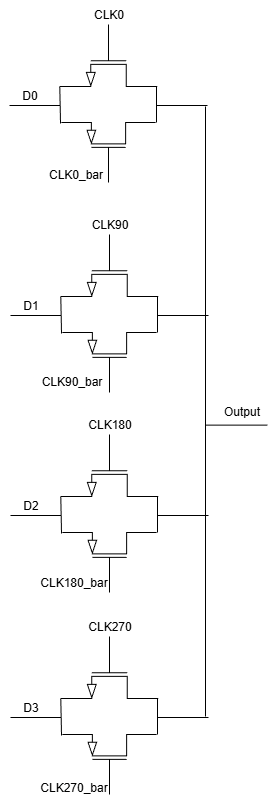

The diagram above was exported from draw.io. Its source (the exported page's mxGraphModel, read from the mxfile embedded in the PNG):
<mxGraphModel dx="1489" dy="811" grid="0" gridSize="10" guides="1" tooltips="1" connect="1" arrows="1" fold="1" page="1" pageScale="1" pageWidth="850" pageHeight="1100" background="light-dark(#FFFFFF,#FFFFFF)" math="0" shadow="0">
  <root>
    <mxCell id="0" />
    <mxCell id="1" parent="0" />
    <mxCell id="pcotmH-2LvJJrqmxwWNM-2" parent="1" style="verticalLabelPosition=bottom;shadow=0;dashed=0;align=center;html=1;verticalAlign=top;shape=mxgraph.electrical.transistors.nmos;pointerEvents=1;strokeColor=light-dark(#000000,#000000);rotation=90;" value="" vertex="1">
      <mxGeometry height="100" width="62" x="398" y="113" as="geometry" />
    </mxCell>
    <mxCell id="pcotmH-2LvJJrqmxwWNM-3" parent="1" style="verticalLabelPosition=bottom;shadow=0;dashed=0;align=center;html=1;verticalAlign=top;shape=mxgraph.electrical.transistors.pmos;pointerEvents=1;strokeColor=light-dark(#000000,#000000);rotation=-90;" value="" vertex="1">
      <mxGeometry height="100" width="60" x="399" y="210" as="geometry" />
    </mxCell>
    <mxCell id="pcotmH-2LvJJrqmxwWNM-5" edge="1" parent="1" source="pcotmH-2LvJJrqmxwWNM-2" style="rounded=0;orthogonalLoop=1;jettySize=auto;html=1;exitX=1;exitY=1;exitDx=0;exitDy=0;exitPerimeter=0;entryX=0.983;entryY=-0.009;entryDx=0;entryDy=0;entryPerimeter=0;strokeColor=light-dark(#000000,#000000);shape=wire;dashed=1;endArrow=none;endFill=0;" target="pcotmH-2LvJJrqmxwWNM-3">
      <mxGeometry relative="1" as="geometry" />
    </mxCell>
    <mxCell id="pcotmH-2LvJJrqmxwWNM-11" edge="1" parent="1" style="rounded=0;orthogonalLoop=1;jettySize=auto;html=1;entryX=0.983;entryY=-0.009;entryDx=0;entryDy=0;entryPerimeter=0;strokeColor=light-dark(#000000,#000000);shape=wire;dashed=1;endArrow=none;endFill=0;">
      <mxGeometry relative="1" as="geometry">
        <mxPoint x="477" y="194" as="sourcePoint" />
        <mxPoint x="477" y="230" as="targetPoint" />
      </mxGeometry>
    </mxCell>
    <mxCell id="pcotmH-2LvJJrqmxwWNM-12" edge="1" parent="1" style="endArrow=none;html=1;rounded=0;strokeColor=light-dark(#000000,#000000);" value="">
      <mxGeometry height="50" relative="1" width="50" as="geometry">
        <mxPoint x="330" y="213" as="sourcePoint" />
        <mxPoint x="381" y="213" as="targetPoint" />
      </mxGeometry>
    </mxCell>
    <mxCell id="pcotmH-2LvJJrqmxwWNM-13" edge="1" parent="1" style="endArrow=none;html=1;rounded=0;strokeColor=light-dark(#000000,#000000);" value="">
      <mxGeometry height="50" relative="1" width="50" as="geometry">
        <mxPoint x="477" y="213" as="sourcePoint" />
        <mxPoint x="528" y="213" as="targetPoint" />
      </mxGeometry>
    </mxCell>
    <mxCell id="pcotmH-2LvJJrqmxwWNM-35" parent="1" style="text;html=1;whiteSpace=wrap;strokeColor=none;fillColor=none;align=center;verticalAlign=middle;rounded=0;fontColor=light-dark(#000000,#000000);" value="D0" vertex="1">
      <mxGeometry height="30" width="60" x="321" y="189" as="geometry" />
    </mxCell>
    <mxCell id="pcotmH-2LvJJrqmxwWNM-36" parent="1" style="text;html=1;whiteSpace=wrap;strokeColor=none;fillColor=none;align=center;verticalAlign=middle;rounded=0;fontColor=light-dark(#000000,#000000);" value="CLK0" vertex="1">
      <mxGeometry height="30" width="60" x="400" y="108" as="geometry" />
    </mxCell>
    <mxCell id="pcotmH-2LvJJrqmxwWNM-37" parent="1" style="verticalLabelPosition=bottom;shadow=0;dashed=0;align=center;html=1;verticalAlign=top;shape=mxgraph.electrical.transistors.nmos;pointerEvents=1;strokeColor=light-dark(#000000,#000000);rotation=90;" value="" vertex="1">
      <mxGeometry height="100" width="62" x="399" y="323" as="geometry" />
    </mxCell>
    <mxCell id="pcotmH-2LvJJrqmxwWNM-38" parent="1" style="verticalLabelPosition=bottom;shadow=0;dashed=0;align=center;html=1;verticalAlign=top;shape=mxgraph.electrical.transistors.pmos;pointerEvents=1;strokeColor=light-dark(#000000,#000000);rotation=-90;" value="" vertex="1">
      <mxGeometry height="100" width="60" x="400" y="420" as="geometry" />
    </mxCell>
    <mxCell id="pcotmH-2LvJJrqmxwWNM-39" edge="1" parent="1" source="pcotmH-2LvJJrqmxwWNM-37" style="rounded=0;orthogonalLoop=1;jettySize=auto;html=1;exitX=1;exitY=1;exitDx=0;exitDy=0;exitPerimeter=0;entryX=0.983;entryY=-0.009;entryDx=0;entryDy=0;entryPerimeter=0;strokeColor=light-dark(#000000,#000000);shape=wire;dashed=1;endArrow=none;endFill=0;" target="pcotmH-2LvJJrqmxwWNM-38">
      <mxGeometry relative="1" as="geometry" />
    </mxCell>
    <mxCell id="pcotmH-2LvJJrqmxwWNM-41" edge="1" parent="1" style="rounded=0;orthogonalLoop=1;jettySize=auto;html=1;entryX=0.983;entryY=-0.009;entryDx=0;entryDy=0;entryPerimeter=0;strokeColor=light-dark(#000000,#000000);shape=wire;dashed=1;endArrow=none;endFill=0;">
      <mxGeometry relative="1" as="geometry">
        <mxPoint x="478" y="404" as="sourcePoint" />
        <mxPoint x="478" y="440" as="targetPoint" />
      </mxGeometry>
    </mxCell>
    <mxCell id="pcotmH-2LvJJrqmxwWNM-42" edge="1" parent="1" style="endArrow=none;html=1;rounded=0;strokeColor=light-dark(#000000,#000000);" value="">
      <mxGeometry height="50" relative="1" width="50" as="geometry">
        <mxPoint x="331" y="423" as="sourcePoint" />
        <mxPoint x="382" y="423" as="targetPoint" />
      </mxGeometry>
    </mxCell>
    <mxCell id="pcotmH-2LvJJrqmxwWNM-43" edge="1" parent="1" style="endArrow=none;html=1;rounded=0;strokeColor=light-dark(#000000,#000000);" value="">
      <mxGeometry height="50" relative="1" width="50" as="geometry">
        <mxPoint x="478" y="423" as="sourcePoint" />
        <mxPoint x="529" y="423" as="targetPoint" />
      </mxGeometry>
    </mxCell>
    <mxCell id="pcotmH-2LvJJrqmxwWNM-44" parent="1" style="text;html=1;whiteSpace=wrap;strokeColor=none;fillColor=none;align=center;verticalAlign=middle;rounded=0;fontColor=light-dark(#000000,#000000);" value="D1" vertex="1">
      <mxGeometry height="30" width="60" x="322" y="399" as="geometry" />
    </mxCell>
    <mxCell id="pcotmH-2LvJJrqmxwWNM-45" parent="1" style="text;html=1;whiteSpace=wrap;strokeColor=none;fillColor=none;align=center;verticalAlign=middle;rounded=0;fontColor=light-dark(#000000,#000000);" value="CLK90" vertex="1">
      <mxGeometry height="30" width="60" x="401" y="318" as="geometry" />
    </mxCell>
    <mxCell id="pcotmH-2LvJJrqmxwWNM-46" parent="1" style="verticalLabelPosition=bottom;shadow=0;dashed=0;align=center;html=1;verticalAlign=top;shape=mxgraph.electrical.transistors.nmos;pointerEvents=1;strokeColor=light-dark(#000000,#000000);rotation=90;" value="" vertex="1">
      <mxGeometry height="100" width="62" x="399" y="523" as="geometry" />
    </mxCell>
    <mxCell id="pcotmH-2LvJJrqmxwWNM-47" parent="1" style="verticalLabelPosition=bottom;shadow=0;dashed=0;align=center;html=1;verticalAlign=top;shape=mxgraph.electrical.transistors.pmos;pointerEvents=1;strokeColor=light-dark(#000000,#000000);rotation=-90;" value="" vertex="1">
      <mxGeometry height="100" width="60" x="400" y="620" as="geometry" />
    </mxCell>
    <mxCell id="pcotmH-2LvJJrqmxwWNM-48" edge="1" parent="1" source="pcotmH-2LvJJrqmxwWNM-46" style="rounded=0;orthogonalLoop=1;jettySize=auto;html=1;exitX=1;exitY=1;exitDx=0;exitDy=0;exitPerimeter=0;entryX=0.983;entryY=-0.009;entryDx=0;entryDy=0;entryPerimeter=0;strokeColor=light-dark(#000000,#000000);shape=wire;dashed=1;endArrow=none;endFill=0;" target="pcotmH-2LvJJrqmxwWNM-47">
      <mxGeometry relative="1" as="geometry" />
    </mxCell>
    <mxCell id="pcotmH-2LvJJrqmxwWNM-50" edge="1" parent="1" style="rounded=0;orthogonalLoop=1;jettySize=auto;html=1;entryX=0.983;entryY=-0.009;entryDx=0;entryDy=0;entryPerimeter=0;strokeColor=light-dark(#000000,#000000);shape=wire;dashed=1;endArrow=none;endFill=0;">
      <mxGeometry relative="1" as="geometry">
        <mxPoint x="478" y="604" as="sourcePoint" />
        <mxPoint x="478" y="640" as="targetPoint" />
      </mxGeometry>
    </mxCell>
    <mxCell id="pcotmH-2LvJJrqmxwWNM-51" edge="1" parent="1" style="endArrow=none;html=1;rounded=0;strokeColor=light-dark(#000000,#000000);" value="">
      <mxGeometry height="50" relative="1" width="50" as="geometry">
        <mxPoint x="331" y="623" as="sourcePoint" />
        <mxPoint x="382" y="623" as="targetPoint" />
      </mxGeometry>
    </mxCell>
    <mxCell id="pcotmH-2LvJJrqmxwWNM-52" edge="1" parent="1" style="endArrow=none;html=1;rounded=0;strokeColor=light-dark(#000000,#000000);" value="">
      <mxGeometry height="50" relative="1" width="50" as="geometry">
        <mxPoint x="478" y="623" as="sourcePoint" />
        <mxPoint x="529" y="623" as="targetPoint" />
      </mxGeometry>
    </mxCell>
    <mxCell id="pcotmH-2LvJJrqmxwWNM-53" parent="1" style="text;html=1;whiteSpace=wrap;strokeColor=none;fillColor=none;align=center;verticalAlign=middle;rounded=0;fontColor=light-dark(#000000,#000000);" value="D2" vertex="1">
      <mxGeometry height="30" width="60" x="322" y="599" as="geometry" />
    </mxCell>
    <mxCell id="pcotmH-2LvJJrqmxwWNM-54" parent="1" style="text;html=1;whiteSpace=wrap;strokeColor=none;fillColor=none;align=center;verticalAlign=middle;rounded=0;fontColor=light-dark(#000000,#000000);" value="CLK180" vertex="1">
      <mxGeometry height="30" width="60" x="401" y="518" as="geometry" />
    </mxCell>
    <mxCell id="pcotmH-2LvJJrqmxwWNM-55" parent="1" style="verticalLabelPosition=bottom;shadow=0;dashed=0;align=center;html=1;verticalAlign=top;shape=mxgraph.electrical.transistors.nmos;pointerEvents=1;strokeColor=light-dark(#000000,#000000);rotation=90;" value="" vertex="1">
      <mxGeometry height="100" width="62" x="399" y="725" as="geometry" />
    </mxCell>
    <mxCell id="pcotmH-2LvJJrqmxwWNM-56" parent="1" style="verticalLabelPosition=bottom;shadow=0;dashed=0;align=center;html=1;verticalAlign=top;shape=mxgraph.electrical.transistors.pmos;pointerEvents=1;strokeColor=light-dark(#000000,#000000);rotation=-90;" value="" vertex="1">
      <mxGeometry height="100" width="60" x="400" y="822" as="geometry" />
    </mxCell>
    <mxCell id="pcotmH-2LvJJrqmxwWNM-57" edge="1" parent="1" source="pcotmH-2LvJJrqmxwWNM-55" style="rounded=0;orthogonalLoop=1;jettySize=auto;html=1;exitX=1;exitY=1;exitDx=0;exitDy=0;exitPerimeter=0;entryX=0.983;entryY=-0.009;entryDx=0;entryDy=0;entryPerimeter=0;strokeColor=light-dark(#000000,#000000);shape=wire;dashed=1;endArrow=none;endFill=0;" target="pcotmH-2LvJJrqmxwWNM-56">
      <mxGeometry relative="1" as="geometry" />
    </mxCell>
    <mxCell id="pcotmH-2LvJJrqmxwWNM-59" edge="1" parent="1" style="rounded=0;orthogonalLoop=1;jettySize=auto;html=1;entryX=0.983;entryY=-0.009;entryDx=0;entryDy=0;entryPerimeter=0;strokeColor=light-dark(#000000,#000000);shape=wire;dashed=1;endArrow=none;endFill=0;">
      <mxGeometry relative="1" as="geometry">
        <mxPoint x="478" y="806" as="sourcePoint" />
        <mxPoint x="478" y="842" as="targetPoint" />
      </mxGeometry>
    </mxCell>
    <mxCell id="pcotmH-2LvJJrqmxwWNM-60" edge="1" parent="1" style="endArrow=none;html=1;rounded=0;strokeColor=light-dark(#000000,#000000);" value="">
      <mxGeometry height="50" relative="1" width="50" as="geometry">
        <mxPoint x="331" y="825" as="sourcePoint" />
        <mxPoint x="382" y="825" as="targetPoint" />
      </mxGeometry>
    </mxCell>
    <mxCell id="pcotmH-2LvJJrqmxwWNM-61" edge="1" parent="1" style="endArrow=none;html=1;rounded=0;strokeColor=light-dark(#000000,#000000);" value="">
      <mxGeometry height="50" relative="1" width="50" as="geometry">
        <mxPoint x="478" y="825" as="sourcePoint" />
        <mxPoint x="529" y="825" as="targetPoint" />
      </mxGeometry>
    </mxCell>
    <mxCell id="pcotmH-2LvJJrqmxwWNM-62" parent="1" style="text;html=1;whiteSpace=wrap;strokeColor=none;fillColor=none;align=center;verticalAlign=middle;rounded=0;fontColor=light-dark(#000000,#000000);" value="D3" vertex="1">
      <mxGeometry height="30" width="60" x="322" y="801" as="geometry" />
    </mxCell>
    <mxCell id="pcotmH-2LvJJrqmxwWNM-63" parent="1" style="text;html=1;whiteSpace=wrap;strokeColor=none;fillColor=none;align=center;verticalAlign=middle;rounded=0;fontColor=light-dark(#000000,#000000);" value="CLK270" vertex="1">
      <mxGeometry height="30" width="60" x="401" y="720" as="geometry" />
    </mxCell>
    <mxCell id="pcotmH-2LvJJrqmxwWNM-65" edge="1" parent="1" style="endArrow=none;html=1;rounded=0;fontColor=light-dark(#000000,#000000);labelBackgroundColor=default;labelBorderColor=light-dark(#000000,#000000);strokeColor=light-dark(#000000,#000000);" value="">
      <mxGeometry height="50" relative="1" width="50" as="geometry">
        <mxPoint x="526" y="824" as="sourcePoint" />
        <mxPoint x="526" y="214" as="targetPoint" />
      </mxGeometry>
    </mxCell>
    <mxCell id="pcotmH-2LvJJrqmxwWNM-68" edge="1" parent="1" style="endArrow=none;html=1;rounded=0;strokeColor=light-dark(#000000,#000000);" value="">
      <mxGeometry height="50" relative="1" width="50" as="geometry">
        <mxPoint x="526" y="532.66" as="sourcePoint" />
        <mxPoint x="588" y="532.66" as="targetPoint" />
      </mxGeometry>
    </mxCell>
    <mxCell id="pcotmH-2LvJJrqmxwWNM-69" parent="1" style="text;html=1;whiteSpace=wrap;strokeColor=none;fillColor=none;align=center;verticalAlign=middle;rounded=0;fontColor=light-dark(#000000,#000000);" value="Output" vertex="1">
      <mxGeometry height="30" width="60" x="533" y="505" as="geometry" />
    </mxCell>
    <mxCell id="pcotmH-2LvJJrqmxwWNM-70" parent="1" style="text;html=1;whiteSpace=wrap;strokeColor=none;fillColor=none;align=center;verticalAlign=middle;rounded=0;fontColor=light-dark(#000000,#000000);" value="CLK0_bar" vertex="1">
      <mxGeometry height="30" width="60" x="367" y="268" as="geometry" />
    </mxCell>
    <mxCell id="pcotmH-2LvJJrqmxwWNM-73" parent="1" style="text;html=1;whiteSpace=wrap;strokeColor=none;fillColor=none;align=center;verticalAlign=middle;rounded=0;fontColor=light-dark(#000000,#000000);" value="CLK90_bar" vertex="1">
      <mxGeometry height="30" width="60" x="363" y="475" as="geometry" />
    </mxCell>
    <mxCell id="pcotmH-2LvJJrqmxwWNM-74" parent="1" style="text;html=1;whiteSpace=wrap;strokeColor=none;fillColor=none;align=center;verticalAlign=middle;rounded=0;fontColor=light-dark(#000000,#000000);" value="CLK180_bar" vertex="1">
      <mxGeometry height="30" width="60" x="365" y="676" as="geometry" />
    </mxCell>
    <mxCell id="pcotmH-2LvJJrqmxwWNM-75" parent="1" style="text;html=1;whiteSpace=wrap;strokeColor=none;fillColor=none;align=center;verticalAlign=middle;rounded=0;fontColor=light-dark(#000000,#000000);" value="CLK270_bar" vertex="1">
      <mxGeometry height="30" width="60" x="365" y="881" as="geometry" />
    </mxCell>
  </root>
</mxGraphModel>